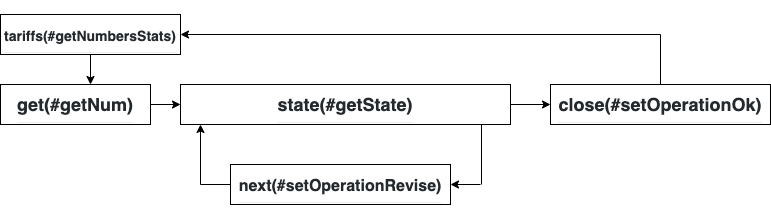

The diagram above was exported from draw.io. Its source (the exported page's mxGraphModel, read from the mxfile embedded in the PNG):
<mxGraphModel dx="1298" dy="762" grid="1" gridSize="10" guides="1" tooltips="1" connect="1" arrows="1" fold="1" page="1" pageScale="1" pageWidth="827" pageHeight="1169" math="0" shadow="0">
  <root>
    <mxCell id="0" />
    <mxCell id="1" parent="0" />
    <mxCell id="f_OzxquPd5DbZOffdPUM-1" value="&lt;h2 style=&quot;box-sizing: border-box ; margin-top: 24px ; margin-bottom: 16px ; line-height: 1.25 ; padding-bottom: 0.3em ; border-bottom: 1px solid rgb(234 , 236 , 239) ; color: rgb(36 , 41 , 46) ; font-family: , , &amp;#34;segoe ui&amp;#34; , &amp;#34;helvetica&amp;#34; , &amp;#34;arial&amp;#34; , sans-serif , &amp;#34;apple color emoji&amp;#34; , &amp;#34;segoe ui emoji&amp;#34; ; background-color: rgb(255 , 255 , 255)&quot;&gt;get(#getNum)&lt;/h2&gt;" style="rounded=0;whiteSpace=wrap;html=1;" vertex="1" parent="1">
      <mxGeometry x="20" y="280" width="150" height="40" as="geometry" />
    </mxCell>
    <mxCell id="f_OzxquPd5DbZOffdPUM-2" value="" style="endArrow=classic;html=1;exitX=1;exitY=0.5;exitDx=0;exitDy=0;entryX=0;entryY=0.5;entryDx=0;entryDy=0;" edge="1" parent="1" source="f_OzxquPd5DbZOffdPUM-1" target="f_OzxquPd5DbZOffdPUM-3">
      <mxGeometry width="50" height="50" relative="1" as="geometry">
        <mxPoint x="210" y="330" as="sourcePoint" />
        <mxPoint x="230" y="300" as="targetPoint" />
      </mxGeometry>
    </mxCell>
    <mxCell id="f_OzxquPd5DbZOffdPUM-3" value="&lt;h2 style=&quot;box-sizing: border-box ; margin-top: 24px ; margin-bottom: 16px ; line-height: 1.25 ; padding-bottom: 0.3em ; border-bottom: 1px solid rgb(234 , 236 , 239) ; color: rgb(36 , 41 , 46) ; font-family: , , &amp;#34;segoe ui&amp;#34; , &amp;#34;helvetica&amp;#34; , &amp;#34;arial&amp;#34; , sans-serif , &amp;#34;apple color emoji&amp;#34; , &amp;#34;segoe ui emoji&amp;#34; ; background-color: rgb(255 , 255 , 255)&quot;&gt;state(#getState)&lt;/h2&gt;" style="rounded=0;whiteSpace=wrap;html=1;" vertex="1" parent="1">
      <mxGeometry x="200" y="280" width="330" height="40" as="geometry" />
    </mxCell>
    <mxCell id="f_OzxquPd5DbZOffdPUM-4" value="" style="endArrow=classic;html=1;" edge="1" parent="1">
      <mxGeometry width="50" height="50" relative="1" as="geometry">
        <mxPoint x="220" y="380" as="sourcePoint" />
        <mxPoint x="220" y="320" as="targetPoint" />
      </mxGeometry>
    </mxCell>
    <mxCell id="f_OzxquPd5DbZOffdPUM-5" value="" style="endArrow=none;html=1;entryX=0;entryY=0.5;entryDx=0;entryDy=0;" edge="1" parent="1" target="f_OzxquPd5DbZOffdPUM-6">
      <mxGeometry width="50" height="50" relative="1" as="geometry">
        <mxPoint x="220" y="380" as="sourcePoint" />
        <mxPoint x="240" y="380" as="targetPoint" />
      </mxGeometry>
    </mxCell>
    <mxCell id="f_OzxquPd5DbZOffdPUM-6" value="&lt;h2 style=&quot;box-sizing: border-box ; margin-top: 24px ; margin-bottom: 16px ; line-height: 1.25 ; padding-bottom: 0.3em ; border-bottom: 1px solid rgb(234 , 236 , 239) ; color: rgb(36 , 41 , 46) ; font-family: , , &amp;#34;segoe ui&amp;#34; , &amp;#34;helvetica&amp;#34; , &amp;#34;arial&amp;#34; , sans-serif , &amp;#34;apple color emoji&amp;#34; , &amp;#34;segoe ui emoji&amp;#34; ; background-color: rgb(255 , 255 , 255)&quot;&gt;&lt;font style=&quot;font-size: 16px&quot;&gt;next(#setOperationRevise)&lt;/font&gt;&lt;/h2&gt;" style="rounded=0;whiteSpace=wrap;html=1;" vertex="1" parent="1">
      <mxGeometry x="250" y="360" width="220" height="40" as="geometry" />
    </mxCell>
    <mxCell id="f_OzxquPd5DbZOffdPUM-7" value="" style="endArrow=none;html=1;" edge="1" parent="1">
      <mxGeometry width="50" height="50" relative="1" as="geometry">
        <mxPoint x="501" y="380" as="sourcePoint" />
        <mxPoint x="501" y="320" as="targetPoint" />
      </mxGeometry>
    </mxCell>
    <mxCell id="f_OzxquPd5DbZOffdPUM-8" value="" style="endArrow=classic;html=1;entryX=1;entryY=0.5;entryDx=0;entryDy=0;" edge="1" parent="1" target="f_OzxquPd5DbZOffdPUM-6">
      <mxGeometry width="50" height="50" relative="1" as="geometry">
        <mxPoint x="500" y="380" as="sourcePoint" />
        <mxPoint x="470" y="410" as="targetPoint" />
      </mxGeometry>
    </mxCell>
    <mxCell id="f_OzxquPd5DbZOffdPUM-9" value="&lt;h2 style=&quot;box-sizing: border-box ; margin-top: 24px ; margin-bottom: 16px ; line-height: 1.25 ; padding-bottom: 0.3em ; border-bottom: 1px solid rgb(234 , 236 , 239) ; color: rgb(36 , 41 , 46) ; font-family: , , &amp;#34;segoe ui&amp;#34; , &amp;#34;helvetica&amp;#34; , &amp;#34;arial&amp;#34; , sans-serif , &amp;#34;apple color emoji&amp;#34; , &amp;#34;segoe ui emoji&amp;#34; ; background-color: rgb(255 , 255 , 255)&quot;&gt;close(#setOperationOk)&lt;/h2&gt;" style="rounded=0;whiteSpace=wrap;html=1;" vertex="1" parent="1">
      <mxGeometry x="570" y="280" width="220" height="40" as="geometry" />
    </mxCell>
    <mxCell id="f_OzxquPd5DbZOffdPUM-10" value="" style="endArrow=classic;html=1;exitX=1;exitY=0.5;exitDx=0;exitDy=0;entryX=0;entryY=0.5;entryDx=0;entryDy=0;" edge="1" parent="1" source="f_OzxquPd5DbZOffdPUM-3" target="f_OzxquPd5DbZOffdPUM-9">
      <mxGeometry width="50" height="50" relative="1" as="geometry">
        <mxPoint x="400" y="530" as="sourcePoint" />
        <mxPoint x="450" y="480" as="targetPoint" />
      </mxGeometry>
    </mxCell>
    <mxCell id="f_OzxquPd5DbZOffdPUM-11" value="&lt;h2 style=&quot;box-sizing: border-box ; margin-top: 24px ; margin-bottom: 16px ; line-height: 1.25 ; padding-bottom: 0.3em ; border-bottom: 1px solid rgb(234 , 236 , 239) ; color: rgb(36 , 41 , 46) ; font-family: , , &amp;#34;segoe ui&amp;#34; , &amp;#34;helvetica&amp;#34; , &amp;#34;arial&amp;#34; , sans-serif , &amp;#34;apple color emoji&amp;#34; , &amp;#34;segoe ui emoji&amp;#34; ; background-color: rgb(255 , 255 , 255)&quot;&gt;&lt;font style=&quot;font-size: 14px&quot;&gt;tariffs(#getNumbersStats)&lt;/font&gt;&lt;/h2&gt;" style="rounded=0;whiteSpace=wrap;html=1;" vertex="1" parent="1">
      <mxGeometry x="20" y="210" width="180" height="40" as="geometry" />
    </mxCell>
    <mxCell id="f_OzxquPd5DbZOffdPUM-12" value="" style="endArrow=classic;html=1;exitX=0.5;exitY=1;exitDx=0;exitDy=0;" edge="1" parent="1" source="f_OzxquPd5DbZOffdPUM-11">
      <mxGeometry width="50" height="50" relative="1" as="geometry">
        <mxPoint x="70" y="480" as="sourcePoint" />
        <mxPoint x="110" y="280" as="targetPoint" />
      </mxGeometry>
    </mxCell>
    <mxCell id="f_OzxquPd5DbZOffdPUM-13" value="" style="endArrow=none;html=1;" edge="1" parent="1">
      <mxGeometry width="50" height="50" relative="1" as="geometry">
        <mxPoint x="680" y="280" as="sourcePoint" />
        <mxPoint x="680" y="230" as="targetPoint" />
      </mxGeometry>
    </mxCell>
    <mxCell id="f_OzxquPd5DbZOffdPUM-15" value="" style="endArrow=classic;html=1;entryX=1;entryY=0.5;entryDx=0;entryDy=0;" edge="1" parent="1" target="f_OzxquPd5DbZOffdPUM-11">
      <mxGeometry width="50" height="50" relative="1" as="geometry">
        <mxPoint x="680" y="230" as="sourcePoint" />
        <mxPoint x="140" y="470" as="targetPoint" />
      </mxGeometry>
    </mxCell>
  </root>
</mxGraphModel>